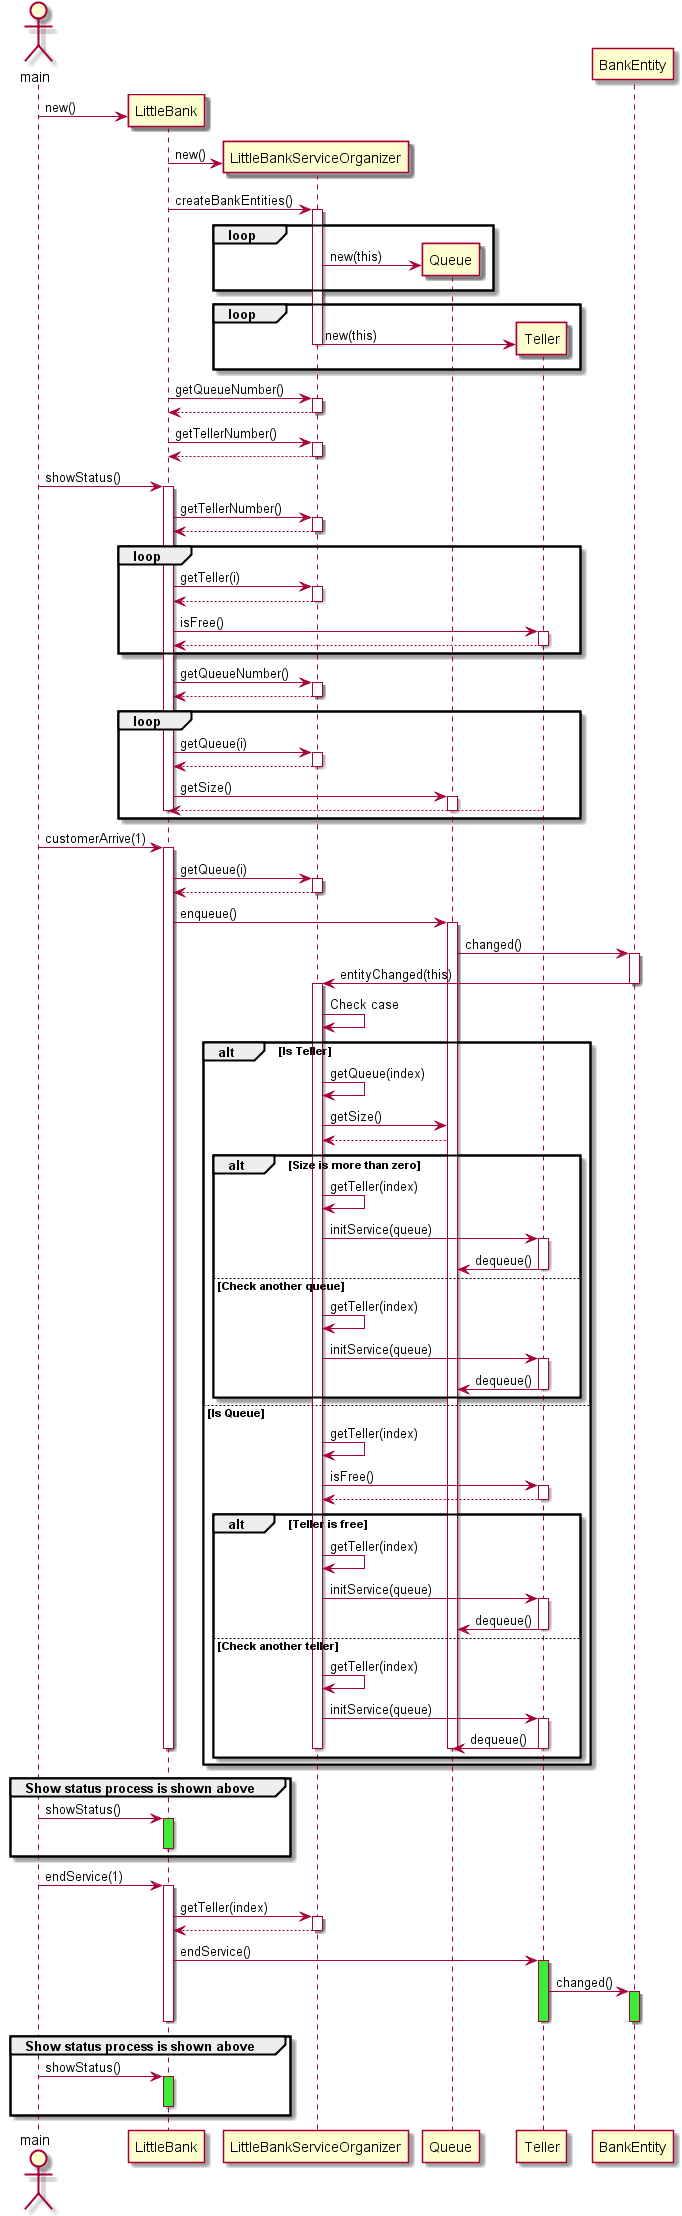

The diagram above was rendered by PlantUML. Its source (embedded in the PNG):
@startuml

actor main

create LittleBank
main -> LittleBank : new()

create LittleBankServiceOrganizer

LittleBank -> LittleBankServiceOrganizer : new()

LittleBank -> LittleBankServiceOrganizer : createBankEntities()

activate LittleBankServiceOrganizer

loop

    create Queue
    LittleBankServiceOrganizer -> Queue : new(this)

end

loop

    create Teller
    LittleBankServiceOrganizer -> Teller : new(this)

end

deactivate LittleBankServiceOrganizer

LittleBank -> LittleBankServiceOrganizer : getQueueNumber()

activate LittleBankServiceOrganizer

LittleBank <-- LittleBankServiceOrganizer

deactivate LittleBankServiceOrganizer

LittleBank -> LittleBankServiceOrganizer : getTellerNumber()

activate LittleBankServiceOrganizer

LittleBank <-- LittleBankServiceOrganizer

deactivate LittleBankServiceOrganizer

main -> LittleBank : showStatus()

activate LittleBank

    LittleBank -> LittleBankServiceOrganizer : getTellerNumber()

    activate LittleBankServiceOrganizer

    LittleBank <-- LittleBankServiceOrganizer

    deactivate LittleBankServiceOrganizer

    loop

        LittleBank -> LittleBankServiceOrganizer : getTeller(i)
        activate LittleBankServiceOrganizer

        LittleBank <-- LittleBankServiceOrganizer

        deactivate LittleBankServiceOrganizer

        LittleBank -> Teller : isFree()
        activate Teller

        LittleBank <-- Teller

        deactivate Teller

    end

    LittleBank -> LittleBankServiceOrganizer : getQueueNumber()

    activate LittleBankServiceOrganizer

    LittleBank <-- LittleBankServiceOrganizer

    deactivate LittleBankServiceOrganizer

    loop

        LittleBank -> LittleBankServiceOrganizer : getQueue(i)
        activate LittleBankServiceOrganizer

        LittleBank <-- LittleBankServiceOrganizer

        deactivate LittleBankServiceOrganizer

        LittleBank -> Queue : getSize()
        activate Queue

        LittleBank <-- Teller

        deactivate Queue

    end

deactivate LittleBank

main -> LittleBank : customerArrive(1)

activate LittleBank

    LittleBank -> LittleBankServiceOrganizer : getQueue(i)
    activate LittleBankServiceOrganizer

    LittleBank <-- LittleBankServiceOrganizer

    deactivate LittleBankServiceOrganizer

    LittleBank -> Queue : enqueue()
    activate Queue

    Queue -> BankEntity : changed()
    
    activate BankEntity
    
    BankEntity -> LittleBankServiceOrganizer : entityChanged(this)

    deactivate BankEntity

    activate LittleBankServiceOrganizer

        LittleBankServiceOrganizer -> LittleBankServiceOrganizer: Check case

        alt Is Teller

            LittleBankServiceOrganizer -> LittleBankServiceOrganizer : getQueue(index)

            LittleBankServiceOrganizer -> Queue : getSize()
            LittleBankServiceOrganizer <-- Queue

            alt Size is more than zero

            LittleBankServiceOrganizer -> LittleBankServiceOrganizer : getTeller(index)
            LittleBankServiceOrganizer -> Teller : initService(queue)

            activate Teller

            Teller -> Queue : dequeue()

            deactivate Teller

            else Check another queue

            LittleBankServiceOrganizer -> LittleBankServiceOrganizer : getTeller(index)
            LittleBankServiceOrganizer -> Teller : initService(queue)
            activate Teller

            Teller -> Queue : dequeue()

            deactivate Teller

            end

        else Is Queue

            LittleBankServiceOrganizer -> LittleBankServiceOrganizer : getTeller(index)

            LittleBankServiceOrganizer -> Teller : isFree()

            activate Teller

            LittleBankServiceOrganizer <-- Teller

            deactivate Teller

            alt Teller is free

            LittleBankServiceOrganizer -> LittleBankServiceOrganizer : getTeller(index)
            LittleBankServiceOrganizer -> Teller : initService(queue)

            activate Teller

            Teller -> Queue : dequeue()

            deactivate Teller

            else Check another teller

            LittleBankServiceOrganizer -> LittleBankServiceOrganizer : getTeller(index)
            LittleBankServiceOrganizer -> Teller : initService(queue)
            activate Teller

            Teller -> Queue : dequeue()

            deactivate Teller

            end

        end

    deactivate LittleBankServiceOrganizer

    deactivate Queue

deactivate LittleBank

group Show status process is shown above

main -> LittleBank : showStatus()

activate LittleBank #39EE39
deactivate LittleBank

end

main -> LittleBank : endService(1)

activate LittleBank

LittleBank -> LittleBankServiceOrganizer : getTeller(index)

activate LittleBankServiceOrganizer

LittleBank <-- LittleBankServiceOrganizer

deactivate LittleBankServiceOrganizer

LittleBank -> Teller : endService()

activate Teller #39EE39

Teller -> BankEntity : changed()

activate BankEntity #39EE39
deactivate BankEntity

deactivate Teller

deactivate LittleBank

group Show status process is shown above

main -> LittleBank : showStatus()

activate LittleBank #39EE39
deactivate LittleBank

end

@enduml